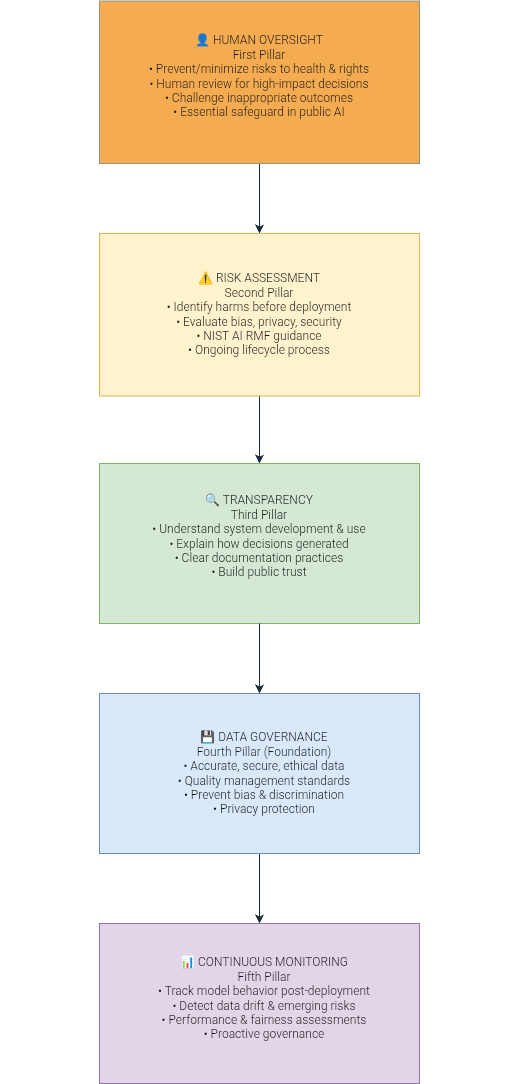

The diagram above was exported from draw.io. Its source (the exported page's mxGraphModel, read from the mxfile embedded in the PNG):
<mxGraphModel dx="1046" dy="850" grid="1" gridSize="10" guides="1" tooltips="1" connect="1" arrows="1" fold="1" page="0" pageScale="1" pageWidth="827" pageHeight="1169" math="0" shadow="0">
  <root>
    <mxCell id="0" />
    <mxCell id="1" parent="0" />
    <mxCell id="r1eH9kuSqClwlh2nXpCz-19" edge="1" parent="1" source="r1eH9kuSqClwlh2nXpCz-4" style="edgeStyle=orthogonalEdgeStyle;rounded=0;orthogonalLoop=1;jettySize=auto;html=1;entryX=0.5;entryY=0;entryDx=0;entryDy=0;strokeColor=#182E3E;fontColor=#1A1A1A;" target="r1eH9kuSqClwlh2nXpCz-12">
      <mxGeometry relative="1" as="geometry" />
    </mxCell>
    <mxCell id="r1eH9kuSqClwlh2nXpCz-4" parent="1" style="rounded=0;whiteSpace=wrap;html=1;labelBackgroundColor=none;fillColor=#F5AB50;strokeColor=#909090;fontColor=#1A1A1A;" value="" vertex="1">
      <mxGeometry height="162.5" width="320" x="10" y="-132.5" as="geometry" />
    </mxCell>
    <mxCell id="r1eH9kuSqClwlh2nXpCz-6" edge="1" parent="1" source="r1eH9kuSqClwlh2nXpCz-5" style="edgeStyle=orthogonalEdgeStyle;rounded=0;orthogonalLoop=1;jettySize=auto;html=1;fontColor=default;labelBackgroundColor=none;strokeColor=#182E3E;">
      <mxGeometry relative="1" as="geometry">
        <mxPoint x="200" y="160" as="targetPoint" />
      </mxGeometry>
    </mxCell>
    <mxCell id="r1eH9kuSqClwlh2nXpCz-5" parent="1" style="rounded=0;whiteSpace=wrap;html=1;labelBackgroundColor=none;fillColor=#F5AB50;strokeColor=#909090;fontColor=#1A1A1A;" value="" vertex="1">
      <mxGeometry width="120" x="140" y="170" as="geometry" />
    </mxCell>
    <mxCell id="r1eH9kuSqClwlh2nXpCz-9" parent="1" style="text;html=1;whiteSpace=wrap;strokeColor=none;fillColor=none;align=center;verticalAlign=middle;rounded=0;labelBackgroundColor=none;fontColor=#1A1A1A;movable=0;resizable=0;rotatable=0;deletable=0;editable=0;locked=1;connectable=0;" value="👤 HUMAN OVERSIGHT&lt;div&gt;First Pillar&lt;/div&gt;&lt;div&gt;• Prevent/minimize risks to health &amp;amp; rights&lt;/div&gt;&lt;div&gt;• Human review for high-impact decisions&lt;/div&gt;&lt;div&gt;• Challenge inappropriate outcomes&lt;/div&gt;&lt;div&gt;• Essential safeguard in public AI&lt;/div&gt;" vertex="1">
      <mxGeometry height="125" width="470" x="-65" y="-120" as="geometry" />
    </mxCell>
    <mxCell id="r1eH9kuSqClwlh2nXpCz-21" edge="1" parent="1" source="r1eH9kuSqClwlh2nXpCz-12" style="edgeStyle=orthogonalEdgeStyle;rounded=0;orthogonalLoop=1;jettySize=auto;html=1;exitX=0.5;exitY=1;exitDx=0;exitDy=0;strokeColor=#182E3E;fontColor=#1A1A1A;entryX=0.5;entryY=0;entryDx=0;entryDy=0;" target="r1eH9kuSqClwlh2nXpCz-13">
      <mxGeometry relative="1" as="geometry">
        <mxPoint x="550" y="190" as="targetPoint" />
      </mxGeometry>
    </mxCell>
    <mxCell id="r1eH9kuSqClwlh2nXpCz-12" parent="1" style="rounded=0;whiteSpace=wrap;html=1;labelBackgroundColor=none;fillColor=#fff2cc;strokeColor=#d6b656;" value="" vertex="1">
      <mxGeometry height="162.5" width="320" x="10" y="100" as="geometry" />
    </mxCell>
    <mxCell id="r1eH9kuSqClwlh2nXpCz-11" parent="1" style="text;html=1;whiteSpace=wrap;strokeColor=none;fillColor=none;align=center;verticalAlign=middle;rounded=0;labelBackgroundColor=none;fontColor=#1A1A1A;shadow=1;movable=0;resizable=0;rotatable=0;deletable=0;editable=0;locked=1;connectable=0;" value="⚠ RISK ASSESSMENT&lt;div&gt;Second Pillar&lt;/div&gt;&lt;div&gt;• Identify harms before deployment&lt;/div&gt;&lt;div&gt;• Evaluate bias, privacy, security&lt;/div&gt;&lt;div&gt;• NIST AI RMF guidance&lt;/div&gt;&lt;div&gt;• Ongoing lifecycle process&lt;/div&gt;" vertex="1">
      <mxGeometry height="125" width="470" x="-65" y="118.75" as="geometry" />
    </mxCell>
    <mxCell id="r1eH9kuSqClwlh2nXpCz-13" parent="1" style="whiteSpace=wrap;html=1;strokeColor=#82b366;fillColor=#d5e8d4;" value="" vertex="1">
      <mxGeometry height="160" width="320" x="10" y="330" as="geometry" />
    </mxCell>
    <mxCell id="r1eH9kuSqClwlh2nXpCz-24" edge="1" parent="1" source="r1eH9kuSqClwlh2nXpCz-14" style="edgeStyle=orthogonalEdgeStyle;rounded=0;orthogonalLoop=1;jettySize=auto;html=1;entryX=0.5;entryY=0;entryDx=0;entryDy=0;strokeColor=#182E3E;fontColor=#1A1A1A;" target="r1eH9kuSqClwlh2nXpCz-17">
      <mxGeometry relative="1" as="geometry" />
    </mxCell>
    <mxCell id="r1eH9kuSqClwlh2nXpCz-14" parent="1" style="whiteSpace=wrap;html=1;strokeColor=#6c8ebf;fillColor=#dae8fc;movable=1;resizable=1;rotatable=1;deletable=1;editable=1;locked=0;connectable=1;" value="" vertex="1">
      <mxGeometry height="160" width="320" x="10" y="560" as="geometry" />
    </mxCell>
    <mxCell id="r1eH9kuSqClwlh2nXpCz-23" edge="1" parent="1" source="r1eH9kuSqClwlh2nXpCz-13" style="edgeStyle=orthogonalEdgeStyle;rounded=0;orthogonalLoop=1;jettySize=auto;html=1;strokeColor=#182E3E;fontColor=#1A1A1A;exitX=0.5;exitY=1;exitDx=0;exitDy=0;" target="r1eH9kuSqClwlh2nXpCz-14" value="">
      <mxGeometry relative="1" as="geometry">
        <mxPoint x="170" y="500" as="sourcePoint" />
      </mxGeometry>
    </mxCell>
    <mxCell id="r1eH9kuSqClwlh2nXpCz-15" parent="1" style="text;html=1;whiteSpace=wrap;strokeColor=none;fillColor=none;align=center;verticalAlign=middle;rounded=0;labelBackgroundColor=none;fontColor=#1A1A1A;shadow=1;movable=1;resizable=1;rotatable=1;deletable=1;editable=1;locked=0;connectable=1;" value="🔍 TRANSPARENCY&lt;div&gt;Third Pillar&lt;/div&gt;&lt;div&gt;• Understand system development &amp;amp; use&lt;/div&gt;&lt;div&gt;• Explain how decisions generated&lt;/div&gt;&lt;div&gt;• Clear documentation practices&lt;/div&gt;&lt;div&gt;• Build public trust&lt;/div&gt;" vertex="1">
      <mxGeometry height="125" width="470" x="-65" y="340" as="geometry" />
    </mxCell>
    <mxCell id="r1eH9kuSqClwlh2nXpCz-16" parent="1" style="text;html=1;whiteSpace=wrap;strokeColor=none;fillColor=none;align=center;verticalAlign=middle;rounded=0;labelBackgroundColor=none;fontColor=#1A1A1A;shadow=1;movable=0;resizable=0;rotatable=0;deletable=0;editable=0;locked=1;connectable=0;" value="💾 DATA GOVERNANCE&lt;div&gt;Fourth Pillar (Foundation)&lt;/div&gt;&lt;div&gt;• Accurate, secure, ethical data&lt;/div&gt;&lt;div&gt;• Quality management standards&lt;/div&gt;&lt;div&gt;• Prevent bias &amp;amp; discrimination&lt;/div&gt;&lt;div&gt;• Privacy protection&lt;/div&gt;" vertex="1">
      <mxGeometry height="125" width="470" x="-60" y="577.5" as="geometry" />
    </mxCell>
    <mxCell id="r1eH9kuSqClwlh2nXpCz-17" parent="1" style="whiteSpace=wrap;html=1;strokeColor=#9673a6;fillColor=#e1d5e7;movable=1;resizable=1;rotatable=1;deletable=1;editable=1;locked=0;connectable=1;" value="" vertex="1">
      <mxGeometry height="160" width="320" x="10" y="790" as="geometry" />
    </mxCell>
    <mxCell id="r1eH9kuSqClwlh2nXpCz-18" parent="1" style="text;html=1;whiteSpace=wrap;strokeColor=none;fillColor=none;align=center;verticalAlign=middle;rounded=0;labelBackgroundColor=none;fontColor=#1A1A1A;shadow=1;movable=0;resizable=0;rotatable=0;deletable=0;editable=0;locked=1;connectable=0;" value="📊 CONTINUOUS MONITORING&lt;div&gt;Fifth Pillar&lt;/div&gt;&lt;div&gt;• Track model behavior post-deployment&lt;/div&gt;&lt;div&gt;• Detect data drift &amp;amp; emerging risks&lt;/div&gt;&lt;div&gt;• Performance &amp;amp; fairness assessments&lt;/div&gt;&lt;div&gt;• Proactive governance&lt;/div&gt;" vertex="1">
      <mxGeometry height="90" width="520" x="-85" y="820" as="geometry" />
    </mxCell>
  </root>
</mxGraphModel>